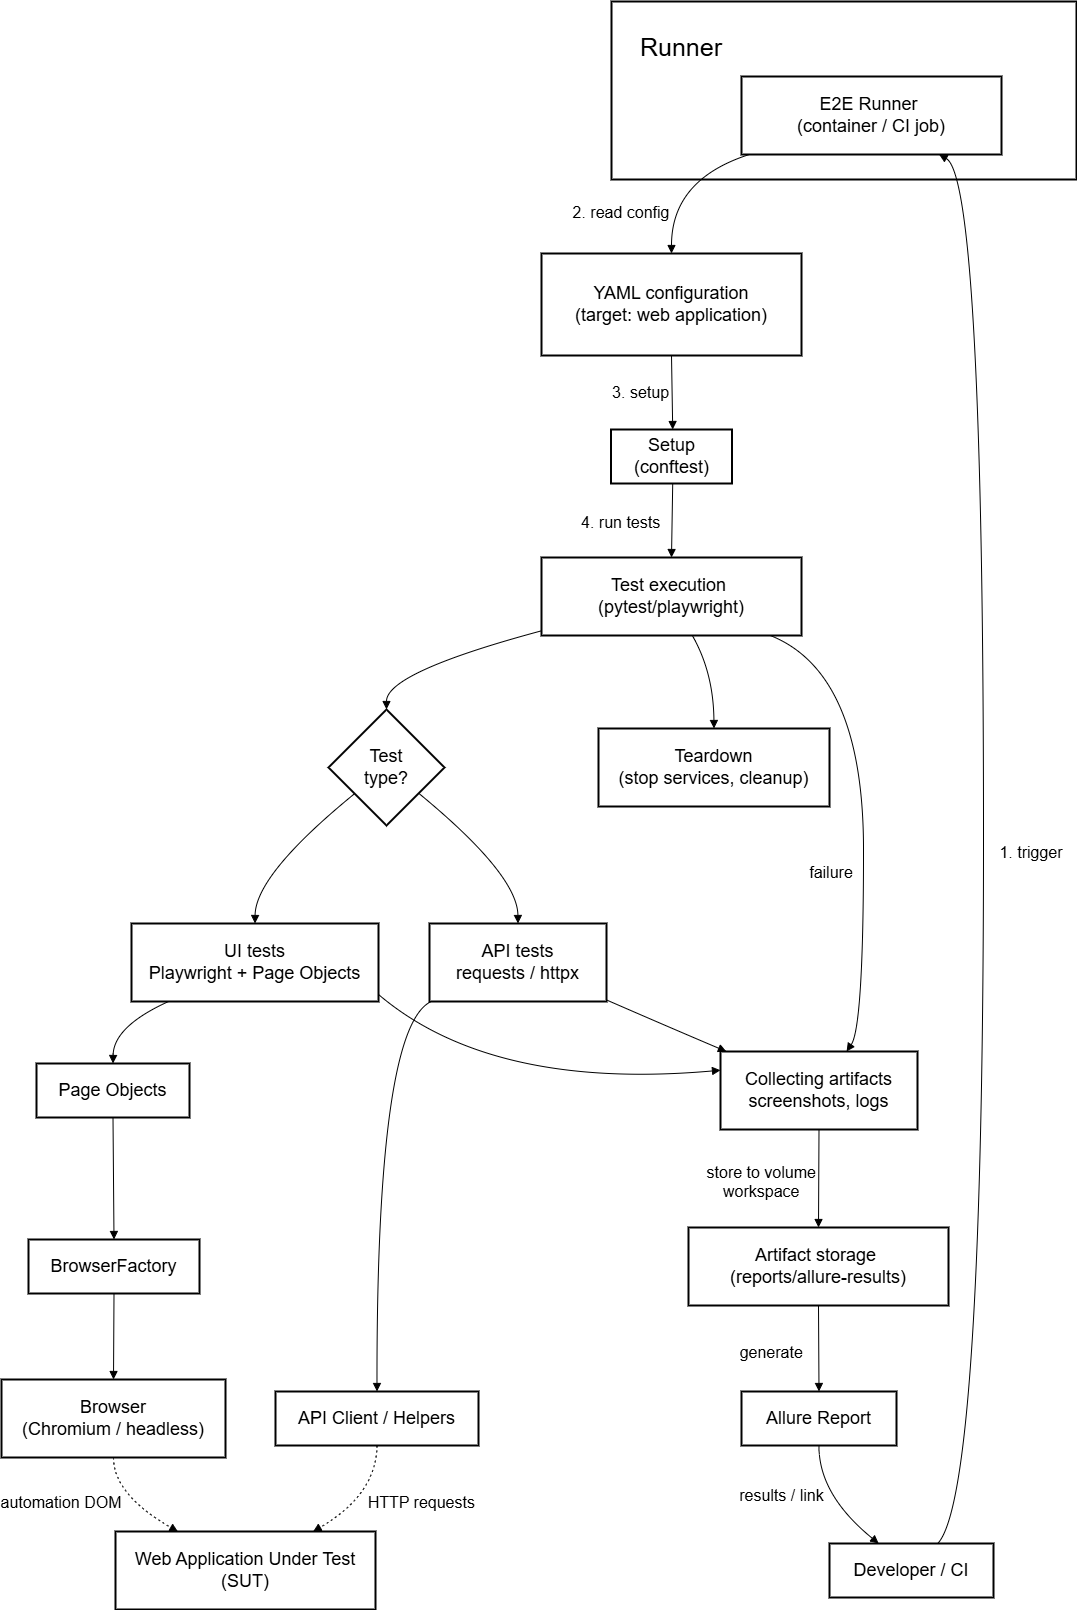

The diagram above was exported from draw.io. Its source (the exported page's mxGraphModel, read from the mxfile embedded in the PNG):
<mxGraphModel dx="1892" dy="1210" grid="1" gridSize="10" guides="1" tooltips="1" connect="1" arrows="1" fold="1" page="1" pageScale="1" pageWidth="827" pageHeight="1169" math="0" shadow="0">
  <root>
    <mxCell id="0" />
    <mxCell id="1" parent="0" />
    <mxCell id="bpJfpj0tPB0ru6YiymhS-15" parent="1" style="whiteSpace=wrap;strokeWidth=2;labelBackgroundColor=none;" value="Runner" vertex="1">
      <mxGeometry height="178" width="465" x="850" y="220" as="geometry" />
    </mxCell>
    <mxCell id="bpJfpj0tPB0ru6YiymhS-16" parent="1" style="whiteSpace=wrap;strokeWidth=2;fontSize=18;labelBackgroundColor=none;" value="E2E Runner &#10;(container / CI job)" vertex="1">
      <mxGeometry height="78" width="260" x="980" y="295" as="geometry" />
    </mxCell>
    <mxCell id="bpJfpj0tPB0ru6YiymhS-17" parent="1" style="whiteSpace=wrap;strokeWidth=2;fontSize=18;labelBackgroundColor=none;" value="Developer / CI" vertex="1">
      <mxGeometry height="54" width="164" x="1068" y="1762" as="geometry" />
    </mxCell>
    <mxCell id="bpJfpj0tPB0ru6YiymhS-18" parent="1" style="whiteSpace=wrap;strokeWidth=2;fontSize=18;labelBackgroundColor=none;" value="YAML configuration&#10;(target: web application)" vertex="1">
      <mxGeometry height="102" width="260" x="780" y="472" as="geometry" />
    </mxCell>
    <mxCell id="bpJfpj0tPB0ru6YiymhS-19" parent="1" style="whiteSpace=wrap;strokeWidth=2;fontSize=18;labelBackgroundColor=none;" value="Setup&#10;(conftest)" vertex="1">
      <mxGeometry height="54" width="121" x="849.5" y="648" as="geometry" />
    </mxCell>
    <mxCell id="bpJfpj0tPB0ru6YiymhS-20" parent="1" style="whiteSpace=wrap;strokeWidth=2;fontSize=18;labelBackgroundColor=none;" value="Test execution &#10;(pytest/playwright)" vertex="1">
      <mxGeometry height="78" width="260" x="780" y="776" as="geometry" />
    </mxCell>
    <mxCell id="bpJfpj0tPB0ru6YiymhS-21" parent="1" style="rhombus;strokeWidth=2;whiteSpace=wrap;fontSize=18;labelBackgroundColor=none;" value="Test&#10;type?" vertex="1">
      <mxGeometry height="116" width="116" x="567" y="928" as="geometry" />
    </mxCell>
    <mxCell id="bpJfpj0tPB0ru6YiymhS-22" parent="1" style="whiteSpace=wrap;strokeWidth=2;fontSize=18;labelBackgroundColor=none;" value="UI tests&#10;Playwright + Page Objects" vertex="1">
      <mxGeometry height="78" width="247" x="370" y="1142" as="geometry" />
    </mxCell>
    <mxCell id="bpJfpj0tPB0ru6YiymhS-23" parent="1" style="whiteSpace=wrap;strokeWidth=2;fontSize=18;labelBackgroundColor=none;" value="API tests&#10;requests / httpx" vertex="1">
      <mxGeometry height="78" width="177" x="668" y="1142" as="geometry" />
    </mxCell>
    <mxCell id="bpJfpj0tPB0ru6YiymhS-24" parent="1" style="whiteSpace=wrap;strokeWidth=2;fontSize=18;labelBackgroundColor=none;" value="Page Objects" vertex="1">
      <mxGeometry height="54" width="153" x="275" y="1282" as="geometry" />
    </mxCell>
    <mxCell id="bpJfpj0tPB0ru6YiymhS-25" parent="1" style="whiteSpace=wrap;strokeWidth=2;fontSize=18;labelBackgroundColor=none;" value="BrowserFactory" vertex="1">
      <mxGeometry height="54" width="171" x="267" y="1458" as="geometry" />
    </mxCell>
    <mxCell id="bpJfpj0tPB0ru6YiymhS-26" parent="1" style="whiteSpace=wrap;strokeWidth=2;fontSize=18;labelBackgroundColor=none;" value="Browser&#10;(Chromium / headless)" vertex="1">
      <mxGeometry height="78" width="224" x="240" y="1598" as="geometry" />
    </mxCell>
    <mxCell id="bpJfpj0tPB0ru6YiymhS-27" parent="1" style="whiteSpace=wrap;strokeWidth=2;fontSize=18;labelBackgroundColor=none;" value="Web Application Under Test (SUT)" vertex="1">
      <mxGeometry height="78" width="260" x="354" y="1750" as="geometry" />
    </mxCell>
    <mxCell id="bpJfpj0tPB0ru6YiymhS-28" parent="1" style="whiteSpace=wrap;strokeWidth=2;fontSize=18;labelBackgroundColor=none;" value="API Client / Helpers" vertex="1">
      <mxGeometry height="54" width="203" x="514" y="1610" as="geometry" />
    </mxCell>
    <mxCell id="bpJfpj0tPB0ru6YiymhS-29" parent="1" style="whiteSpace=wrap;strokeWidth=2;fontSize=18;labelBackgroundColor=none;" value="Collecting artifacts&#10;screenshots, logs" vertex="1">
      <mxGeometry height="78" width="197" x="959" y="1270" as="geometry" />
    </mxCell>
    <mxCell id="bpJfpj0tPB0ru6YiymhS-30" parent="1" style="whiteSpace=wrap;strokeWidth=2;fontSize=18;labelBackgroundColor=none;" value="Artifact storage &#10;(reports/allure-results)" vertex="1">
      <mxGeometry height="78" width="260" x="927" y="1446" as="geometry" />
    </mxCell>
    <mxCell id="bpJfpj0tPB0ru6YiymhS-31" parent="1" style="whiteSpace=wrap;strokeWidth=2;fontSize=18;labelBackgroundColor=none;" value="Allure Report" vertex="1">
      <mxGeometry height="54" width="155" x="980" y="1610" as="geometry" />
    </mxCell>
    <mxCell id="bpJfpj0tPB0ru6YiymhS-32" parent="1" style="whiteSpace=wrap;strokeWidth=2;fontSize=18;labelBackgroundColor=none;" value="Teardown&#10;(stop services, cleanup)" vertex="1">
      <mxGeometry height="78" width="231" x="837" y="947" as="geometry" />
    </mxCell>
    <mxCell id="bpJfpj0tPB0ru6YiymhS-33" edge="1" parent="1" source="bpJfpj0tPB0ru6YiymhS-17" style="curved=1;startArrow=none;endArrow=block;exitX=0.66;exitY=0;entryX=0.76;entryY=1;rounded=0;fontSize=16;labelBackgroundColor=none;fontColor=default;" target="bpJfpj0tPB0ru6YiymhS-16" value="1. trigger">
      <mxGeometry relative="1" x="-0.009" y="-48" as="geometry">
        <mxPoint as="offset" />
        <Array as="points">
          <mxPoint x="1222" y="1713" />
          <mxPoint x="1222" y="398" />
        </Array>
      </mxGeometry>
    </mxCell>
    <mxCell id="bpJfpj0tPB0ru6YiymhS-34" edge="1" parent="1" source="bpJfpj0tPB0ru6YiymhS-16" style="curved=1;startArrow=none;endArrow=block;exitX=0.03;exitY=1;entryX=0.5;entryY=0;rounded=0;fontSize=16;labelBackgroundColor=none;fontColor=default;" target="bpJfpj0tPB0ru6YiymhS-18" value="2. read config">
      <mxGeometry relative="1" x="0.4606" y="-50" as="geometry">
        <mxPoint as="offset" />
        <Array as="points">
          <mxPoint x="910" y="398" />
        </Array>
      </mxGeometry>
    </mxCell>
    <mxCell id="bpJfpj0tPB0ru6YiymhS-35" edge="1" parent="1" source="bpJfpj0tPB0ru6YiymhS-18" style="curved=1;startArrow=none;endArrow=block;exitX=0.5;exitY=1;entryX=0.51;entryY=0;rounded=0;fontSize=16;labelBackgroundColor=none;fontColor=default;" target="bpJfpj0tPB0ru6YiymhS-19" value="3. setup">
      <mxGeometry relative="1" x="-0.0405" y="-31" as="geometry">
        <mxPoint y="-1" as="offset" />
        <Array as="points" />
      </mxGeometry>
    </mxCell>
    <mxCell id="bpJfpj0tPB0ru6YiymhS-36" edge="1" parent="1" source="bpJfpj0tPB0ru6YiymhS-19" style="curved=1;startArrow=none;endArrow=block;exitX=0.51;exitY=1;entryX=0.5;entryY=0;rounded=0;fontSize=16;labelBackgroundColor=none;fontColor=default;" target="bpJfpj0tPB0ru6YiymhS-20" value="4. run tests">
      <mxGeometry relative="1" x="0.0494" y="-51" as="geometry">
        <mxPoint y="1" as="offset" />
        <Array as="points" />
      </mxGeometry>
    </mxCell>
    <mxCell id="bpJfpj0tPB0ru6YiymhS-37" edge="1" parent="1" source="bpJfpj0tPB0ru6YiymhS-20" style="curved=1;startArrow=none;endArrow=block;exitX=0;exitY=0.94;entryX=0.5;entryY=0;rounded=0;labelBackgroundColor=none;fontColor=default;" target="bpJfpj0tPB0ru6YiymhS-21" value="">
      <mxGeometry relative="1" as="geometry">
        <Array as="points">
          <mxPoint x="625" y="891" />
        </Array>
      </mxGeometry>
    </mxCell>
    <mxCell id="bpJfpj0tPB0ru6YiymhS-38" edge="1" parent="1" source="bpJfpj0tPB0ru6YiymhS-21" style="curved=1;startArrow=none;endArrow=block;exitX=0;exitY=0.91;entryX=0.5;entryY=0;rounded=0;labelBackgroundColor=none;fontColor=default;" target="bpJfpj0tPB0ru6YiymhS-22" value="">
      <mxGeometry relative="1" as="geometry">
        <Array as="points">
          <mxPoint x="494" y="1093" />
        </Array>
      </mxGeometry>
    </mxCell>
    <mxCell id="bpJfpj0tPB0ru6YiymhS-39" edge="1" parent="1" source="bpJfpj0tPB0ru6YiymhS-21" style="curved=1;startArrow=none;endArrow=block;exitX=1;exitY=0.9;entryX=0.5;entryY=0;rounded=0;labelBackgroundColor=none;fontColor=default;" target="bpJfpj0tPB0ru6YiymhS-23" value="">
      <mxGeometry relative="1" as="geometry">
        <Array as="points">
          <mxPoint x="756" y="1093" />
        </Array>
      </mxGeometry>
    </mxCell>
    <mxCell id="bpJfpj0tPB0ru6YiymhS-40" edge="1" parent="1" source="bpJfpj0tPB0ru6YiymhS-22" style="curved=1;startArrow=none;endArrow=block;exitX=0.15;exitY=1;entryX=0.5;entryY=0;rounded=0;labelBackgroundColor=none;fontColor=default;" target="bpJfpj0tPB0ru6YiymhS-24" value="">
      <mxGeometry relative="1" as="geometry">
        <Array as="points">
          <mxPoint x="352" y="1245" />
        </Array>
      </mxGeometry>
    </mxCell>
    <mxCell id="bpJfpj0tPB0ru6YiymhS-41" edge="1" parent="1" source="bpJfpj0tPB0ru6YiymhS-24" style="curved=1;startArrow=none;endArrow=block;exitX=0.5;exitY=1;entryX=0.5;entryY=0;rounded=0;labelBackgroundColor=none;fontColor=default;" target="bpJfpj0tPB0ru6YiymhS-25" value="">
      <mxGeometry relative="1" as="geometry">
        <Array as="points" />
      </mxGeometry>
    </mxCell>
    <mxCell id="bpJfpj0tPB0ru6YiymhS-42" edge="1" parent="1" source="bpJfpj0tPB0ru6YiymhS-25" style="curved=1;startArrow=none;endArrow=block;exitX=0.5;exitY=1;entryX=0.5;entryY=0;rounded=0;labelBackgroundColor=none;fontColor=default;" target="bpJfpj0tPB0ru6YiymhS-26" value="">
      <mxGeometry relative="1" as="geometry">
        <Array as="points" />
      </mxGeometry>
    </mxCell>
    <mxCell id="bpJfpj0tPB0ru6YiymhS-43" edge="1" parent="1" source="bpJfpj0tPB0ru6YiymhS-26" style="curved=1;dashed=1;dashPattern=2 3;startArrow=none;endArrow=block;exitX=0.5;exitY=1;entryX=0.24;entryY=0;rounded=0;fontSize=16;labelBackgroundColor=none;fontColor=default;" target="bpJfpj0tPB0ru6YiymhS-27" value="automation DOM">
      <mxGeometry relative="1" x="-0.335" y="-52" as="geometry">
        <mxPoint y="8" as="offset" />
        <Array as="points">
          <mxPoint x="352" y="1713" />
        </Array>
      </mxGeometry>
    </mxCell>
    <mxCell id="bpJfpj0tPB0ru6YiymhS-44" edge="1" parent="1" source="bpJfpj0tPB0ru6YiymhS-23" style="curved=1;startArrow=none;endArrow=block;exitX=0.01;exitY=1;entryX=0.5;entryY=0;rounded=0;labelBackgroundColor=none;fontColor=default;" target="bpJfpj0tPB0ru6YiymhS-28" value="">
      <mxGeometry relative="1" as="geometry">
        <Array as="points">
          <mxPoint x="615" y="1245" />
        </Array>
      </mxGeometry>
    </mxCell>
    <mxCell id="bpJfpj0tPB0ru6YiymhS-45" edge="1" parent="1" source="bpJfpj0tPB0ru6YiymhS-28" style="curved=1;dashed=1;dashPattern=2 3;startArrow=none;endArrow=block;exitX=0.5;exitY=1;entryX=0.76;entryY=0;rounded=0;fontSize=16;labelBackgroundColor=none;fontColor=default;" target="bpJfpj0tPB0ru6YiymhS-27" value="HTTP requests">
      <mxGeometry relative="1" x="-0.1994" y="46" as="geometry">
        <mxPoint x="23" y="-33" as="offset" />
        <Array as="points">
          <mxPoint x="615" y="1713" />
        </Array>
      </mxGeometry>
    </mxCell>
    <mxCell id="bpJfpj0tPB0ru6YiymhS-46" edge="1" parent="1" source="bpJfpj0tPB0ru6YiymhS-22" style="curved=1;startArrow=none;endArrow=block;exitX=1;exitY=0.91;entryX=0;entryY=0.24;rounded=0;labelBackgroundColor=none;fontColor=default;" target="bpJfpj0tPB0ru6YiymhS-29" value="">
      <mxGeometry relative="1" as="geometry">
        <Array as="points">
          <mxPoint x="730" y="1309" />
        </Array>
      </mxGeometry>
    </mxCell>
    <mxCell id="bpJfpj0tPB0ru6YiymhS-47" edge="1" parent="1" source="bpJfpj0tPB0ru6YiymhS-23" style="curved=1;startArrow=none;endArrow=block;exitX=1;exitY=0.98;entryX=0.03;entryY=0;rounded=0;labelBackgroundColor=none;fontColor=default;" target="bpJfpj0tPB0ru6YiymhS-29" value="">
      <mxGeometry relative="1" as="geometry">
        <Array as="points">
          <mxPoint x="906" y="1245" />
        </Array>
      </mxGeometry>
    </mxCell>
    <mxCell id="bpJfpj0tPB0ru6YiymhS-48" edge="1" parent="1" source="bpJfpj0tPB0ru6YiymhS-20" style="curved=1;startArrow=none;endArrow=block;exitX=0.88;exitY=1;entryX=0.64;entryY=0;rounded=0;fontSize=16;labelBackgroundColor=none;fontColor=default;" target="bpJfpj0tPB0ru6YiymhS-29" value="failure">
      <mxGeometry relative="1" x="0.2355" y="-32" as="geometry">
        <mxPoint y="-1" as="offset" />
        <Array as="points">
          <mxPoint x="1102" y="891" />
          <mxPoint x="1102" y="1245" />
        </Array>
      </mxGeometry>
    </mxCell>
    <mxCell id="bpJfpj0tPB0ru6YiymhS-49" edge="1" parent="1" source="bpJfpj0tPB0ru6YiymhS-29" style="curved=1;startArrow=none;endArrow=block;exitX=0.5;exitY=1;entryX=0.5;entryY=0;rounded=0;fontSize=16;labelBackgroundColor=none;fontColor=default;" target="bpJfpj0tPB0ru6YiymhS-30" value="store to volume &#10; workspace">
      <mxGeometry relative="1" x="0.0672" y="-57" as="geometry">
        <mxPoint as="offset" />
        <Array as="points" />
      </mxGeometry>
    </mxCell>
    <mxCell id="bpJfpj0tPB0ru6YiymhS-50" edge="1" parent="1" source="bpJfpj0tPB0ru6YiymhS-30" style="curved=1;startArrow=none;endArrow=block;exitX=0.5;exitY=1;entryX=0.5;entryY=0;rounded=0;fontSize=16;labelBackgroundColor=none;fontColor=default;" target="bpJfpj0tPB0ru6YiymhS-31" value="generate">
      <mxGeometry relative="1" x="0.0634" y="-47" as="geometry">
        <mxPoint as="offset" />
        <Array as="points" />
      </mxGeometry>
    </mxCell>
    <mxCell id="bpJfpj0tPB0ru6YiymhS-51" edge="1" parent="1" source="bpJfpj0tPB0ru6YiymhS-31" style="curved=1;startArrow=none;endArrow=block;exitX=0.5;exitY=1;entryX=0.3;entryY=0;rounded=0;fontSize=16;labelBackgroundColor=none;fontColor=default;" target="bpJfpj0tPB0ru6YiymhS-17" value="results / link">
      <mxGeometry relative="1" x="-0.226" y="-37" as="geometry">
        <mxPoint x="-14" y="-29" as="offset" />
        <Array as="points">
          <mxPoint x="1057" y="1713" />
        </Array>
      </mxGeometry>
    </mxCell>
    <mxCell id="bpJfpj0tPB0ru6YiymhS-52" edge="1" parent="1" source="bpJfpj0tPB0ru6YiymhS-20" style="curved=1;startArrow=none;endArrow=block;exitX=0.58;exitY=1;entryX=0.5;entryY=0;rounded=0;fontSize=16;labelBackgroundColor=none;fontColor=default;" target="bpJfpj0tPB0ru6YiymhS-32" value="">
      <mxGeometry relative="1" as="geometry">
        <Array as="points">
          <mxPoint x="952" y="891" />
        </Array>
      </mxGeometry>
    </mxCell>
    <mxCell id="bpJfpj0tPB0ru6YiymhS-53" parent="1" style="text;html=1;whiteSpace=wrap;strokeColor=none;fillColor=none;align=center;verticalAlign=middle;rounded=0;fontSize=16;labelBackgroundColor=none;" value="&lt;font style=&quot;font-size: 25px;&quot;&gt;Runner&lt;/font&gt;" vertex="1">
      <mxGeometry height="30" width="60" x="890" y="250" as="geometry" />
    </mxCell>
  </root>
</mxGraphModel>